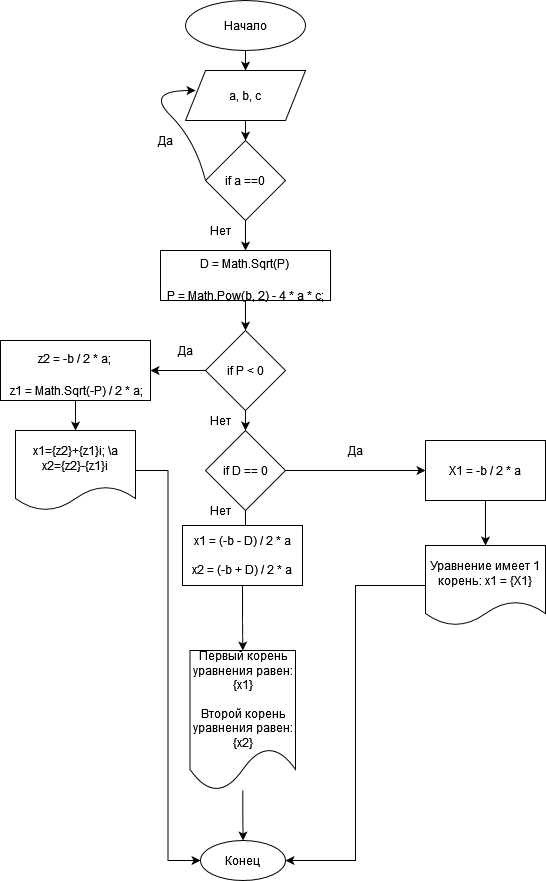

The diagram above was exported from draw.io. Its source (the exported page's mxGraphModel, read from the mxfile embedded in the PNG):
<mxGraphModel dx="1422" dy="752" grid="1" gridSize="10" guides="1" tooltips="1" connect="1" arrows="1" fold="1" page="1" pageScale="1" pageWidth="827" pageHeight="1169" math="0" shadow="0">
  <root>
    <mxCell id="0" />
    <mxCell id="1" parent="0" />
    <mxCell id="u2i3hQferGhYEp1WHfFH-3" value="" style="edgeStyle=orthogonalEdgeStyle;rounded=0;orthogonalLoop=1;jettySize=auto;html=1;" edge="1" parent="1" source="u2i3hQferGhYEp1WHfFH-1" target="u2i3hQferGhYEp1WHfFH-2">
      <mxGeometry relative="1" as="geometry" />
    </mxCell>
    <mxCell id="u2i3hQferGhYEp1WHfFH-1" value="Начало" style="ellipse;whiteSpace=wrap;html=1;" vertex="1" parent="1">
      <mxGeometry x="350" width="120" height="50" as="geometry" />
    </mxCell>
    <mxCell id="u2i3hQferGhYEp1WHfFH-10" value="" style="edgeStyle=orthogonalEdgeStyle;rounded=0;orthogonalLoop=1;jettySize=auto;html=1;" edge="1" parent="1" source="u2i3hQferGhYEp1WHfFH-2" target="u2i3hQferGhYEp1WHfFH-5">
      <mxGeometry relative="1" as="geometry" />
    </mxCell>
    <mxCell id="u2i3hQferGhYEp1WHfFH-2" value="&lt;span class=&quot;pl-en&quot;&gt;a&lt;/span&gt;, &lt;span class=&quot;pl-en&quot;&gt;b&lt;/span&gt;, &lt;span class=&quot;pl-en&quot;&gt;c&lt;/span&gt;" style="shape=parallelogram;perimeter=parallelogramPerimeter;whiteSpace=wrap;html=1;fixedSize=1;" vertex="1" parent="1">
      <mxGeometry x="350" y="70" width="120" height="50" as="geometry" />
    </mxCell>
    <mxCell id="u2i3hQferGhYEp1WHfFH-15" value="" style="edgeStyle=orthogonalEdgeStyle;rounded=0;orthogonalLoop=1;jettySize=auto;html=1;" edge="1" parent="1" source="u2i3hQferGhYEp1WHfFH-5" target="u2i3hQferGhYEp1WHfFH-14">
      <mxGeometry relative="1" as="geometry" />
    </mxCell>
    <mxCell id="u2i3hQferGhYEp1WHfFH-5" value="if a ==0" style="rhombus;whiteSpace=wrap;html=1;" vertex="1" parent="1">
      <mxGeometry x="370" y="140" width="80" height="80" as="geometry" />
    </mxCell>
    <mxCell id="u2i3hQferGhYEp1WHfFH-9" value="" style="curved=1;endArrow=classic;html=1;rounded=0;exitX=0;exitY=0.5;exitDx=0;exitDy=0;" edge="1" parent="1" source="u2i3hQferGhYEp1WHfFH-5">
      <mxGeometry width="50" height="50" relative="1" as="geometry">
        <mxPoint x="310" y="140" as="sourcePoint" />
        <mxPoint x="360" y="90" as="targetPoint" />
        <Array as="points">
          <mxPoint x="360" y="140" />
          <mxPoint x="310" y="90" />
        </Array>
      </mxGeometry>
    </mxCell>
    <mxCell id="u2i3hQferGhYEp1WHfFH-11" value="Да" style="text;html=1;strokeColor=none;fillColor=none;align=center;verticalAlign=middle;whiteSpace=wrap;rounded=0;" vertex="1" parent="1">
      <mxGeometry x="310" y="130" width="40" height="20" as="geometry" />
    </mxCell>
    <mxCell id="u2i3hQferGhYEp1WHfFH-13" value="Нет" style="text;html=1;strokeColor=none;fillColor=none;align=center;verticalAlign=middle;whiteSpace=wrap;rounded=0;" vertex="1" parent="1">
      <mxGeometry x="365" y="220" width="40" height="20" as="geometry" />
    </mxCell>
    <mxCell id="u2i3hQferGhYEp1WHfFH-17" value="" style="edgeStyle=orthogonalEdgeStyle;rounded=0;orthogonalLoop=1;jettySize=auto;html=1;" edge="1" parent="1" source="u2i3hQferGhYEp1WHfFH-14" target="u2i3hQferGhYEp1WHfFH-16">
      <mxGeometry relative="1" as="geometry" />
    </mxCell>
    <mxCell id="u2i3hQferGhYEp1WHfFH-14" value="&lt;br&gt;                    &lt;span class=&quot;pl-k&quot;&gt;&lt;/span&gt;&lt;span class=&quot;pl-en&quot;&gt;D&lt;/span&gt; &lt;span class=&quot;pl-k&quot;&gt;=&lt;/span&gt; &lt;span class=&quot;pl-smi&quot;&gt;Math&lt;/span&gt;.&lt;span class=&quot;pl-en&quot;&gt;Sqrt&lt;/span&gt;(&lt;span class=&quot;pl-smi&quot;&gt;P&lt;/span&gt;)&lt;br&gt;&lt;br&gt;&lt;table class=&quot;highlight tab-size js-file-line-container&quot;&gt;&lt;tbody&gt;&lt;tr&gt;&lt;td id=&quot;LC25&quot; class=&quot;blob-code blob-code-inner js-file-line&quot;&gt;&lt;span class=&quot;pl-k&quot;&gt;&lt;/span&gt;&lt;span class=&quot;pl-en&quot;&gt;P&lt;/span&gt; &lt;span class=&quot;pl-k&quot;&gt;=&lt;/span&gt; &lt;span class=&quot;pl-smi&quot;&gt;Math&lt;/span&gt;.&lt;span class=&quot;pl-en&quot;&gt;Pow&lt;/span&gt;(&lt;span class=&quot;pl-smi&quot;&gt;b&lt;/span&gt;, &lt;span class=&quot;pl-c1&quot;&gt;2&lt;/span&gt;) &lt;span class=&quot;pl-k&quot;&gt;-&lt;/span&gt; &lt;span class=&quot;pl-c1&quot;&gt;4&lt;/span&gt; &lt;span class=&quot;pl-k&quot;&gt;*&lt;/span&gt; &lt;span class=&quot;pl-smi&quot;&gt;a&lt;/span&gt; &lt;span class=&quot;pl-k&quot;&gt;*&lt;/span&gt; &lt;span class=&quot;pl-smi&quot;&gt;c&lt;/span&gt;;&lt;/td&gt;        &lt;/tr&gt;&lt;tr&gt;          &lt;/tr&gt;&lt;/tbody&gt;&lt;/table&gt;" style="rounded=0;whiteSpace=wrap;html=1;" vertex="1" parent="1">
      <mxGeometry x="325" y="250" width="170" height="50" as="geometry" />
    </mxCell>
    <mxCell id="u2i3hQferGhYEp1WHfFH-21" value="" style="edgeStyle=orthogonalEdgeStyle;rounded=0;orthogonalLoop=1;jettySize=auto;html=1;" edge="1" parent="1" source="u2i3hQferGhYEp1WHfFH-16" target="u2i3hQferGhYEp1WHfFH-19">
      <mxGeometry relative="1" as="geometry" />
    </mxCell>
    <mxCell id="u2i3hQferGhYEp1WHfFH-28" value="" style="edgeStyle=orthogonalEdgeStyle;rounded=0;orthogonalLoop=1;jettySize=auto;html=1;" edge="1" parent="1" source="u2i3hQferGhYEp1WHfFH-16" target="u2i3hQferGhYEp1WHfFH-27">
      <mxGeometry relative="1" as="geometry" />
    </mxCell>
    <mxCell id="u2i3hQferGhYEp1WHfFH-16" value="&lt;span class=&quot;pl-k&quot;&gt;if&lt;/span&gt; &lt;span class=&quot;pl-smi&quot;&gt;P&lt;/span&gt; &lt;span class=&quot;pl-k&quot;&gt;&amp;lt;&lt;/span&gt; &lt;span class=&quot;pl-c1&quot;&gt;0&lt;/span&gt;" style="rhombus;whiteSpace=wrap;html=1;" vertex="1" parent="1">
      <mxGeometry x="370" y="330" width="80" height="80" as="geometry" />
    </mxCell>
    <mxCell id="u2i3hQferGhYEp1WHfFH-25" value="" style="edgeStyle=orthogonalEdgeStyle;rounded=0;orthogonalLoop=1;jettySize=auto;html=1;" edge="1" parent="1" source="u2i3hQferGhYEp1WHfFH-19" target="u2i3hQferGhYEp1WHfFH-22">
      <mxGeometry relative="1" as="geometry" />
    </mxCell>
    <mxCell id="u2i3hQferGhYEp1WHfFH-19" value="&lt;br/&gt;                        &lt;span class=&quot;pl-k&quot;&gt;z2&lt;/span&gt;&lt;span class=&quot;pl-en&quot;&gt;&lt;/span&gt; &lt;span class=&quot;pl-k&quot;&gt;=&lt;/span&gt; &lt;span class=&quot;pl-k&quot;&gt;-&lt;/span&gt;&lt;span class=&quot;pl-smi&quot;&gt;b&lt;/span&gt; &lt;span class=&quot;pl-k&quot;&gt;/&lt;/span&gt; &lt;span class=&quot;pl-c1&quot;&gt;2&lt;/span&gt; &lt;span class=&quot;pl-k&quot;&gt;*&lt;/span&gt; &lt;span class=&quot;pl-smi&quot;&gt;a&lt;/span&gt;;&lt;table class=&quot;highlight tab-size js-file-line-container&quot;&gt;&lt;tbody&gt;&lt;tr&gt;&lt;td id=&quot;LC31&quot; class=&quot;blob-code blob-code-inner js-file-line&quot;&gt;&lt;span class=&quot;pl-k&quot;&gt;&lt;/span&gt;&amp;nbsp;&lt;span class=&quot;pl-en&quot;&gt;z1&lt;/span&gt; &lt;span class=&quot;pl-k&quot;&gt;=&lt;/span&gt; &lt;span class=&quot;pl-smi&quot;&gt;Math&lt;/span&gt;.&lt;span class=&quot;pl-en&quot;&gt;Sqrt&lt;/span&gt;(&lt;span class=&quot;pl-k&quot;&gt;-&lt;/span&gt;&lt;span class=&quot;pl-smi&quot;&gt;P&lt;/span&gt;) &lt;span class=&quot;pl-k&quot;&gt;/&lt;/span&gt; &lt;span class=&quot;pl-c1&quot;&gt;2&lt;/span&gt; &lt;span class=&quot;pl-k&quot;&gt;*&lt;/span&gt; &lt;span class=&quot;pl-smi&quot;&gt;a&lt;/span&gt;;&lt;/td&gt;&lt;br/&gt;        &lt;/tr&gt;&lt;tr&gt;&lt;br/&gt;          &lt;/tr&gt;&lt;/tbody&gt;&lt;/table&gt;" style="rounded=0;whiteSpace=wrap;html=1;" vertex="1" parent="1">
      <mxGeometry x="165" y="340" width="150" height="60" as="geometry" />
    </mxCell>
    <mxCell id="u2i3hQferGhYEp1WHfFH-20" value="Конец" style="ellipse;whiteSpace=wrap;html=1;" vertex="1" parent="1">
      <mxGeometry x="365" y="840" width="85" height="40" as="geometry" />
    </mxCell>
    <mxCell id="u2i3hQferGhYEp1WHfFH-23" style="edgeStyle=orthogonalEdgeStyle;rounded=0;orthogonalLoop=1;jettySize=auto;html=1;entryX=0;entryY=0.5;entryDx=0;entryDy=0;" edge="1" parent="1" source="u2i3hQferGhYEp1WHfFH-22" target="u2i3hQferGhYEp1WHfFH-20">
      <mxGeometry relative="1" as="geometry" />
    </mxCell>
    <mxCell id="u2i3hQferGhYEp1WHfFH-22" value="&lt;span class=&quot;pl-s&quot;&gt;x1={&lt;span class=&quot;pl-smi&quot;&gt;z2&lt;/span&gt;}+{&lt;span class=&quot;pl-smi&quot;&gt;z1&lt;/span&gt;}i; &lt;span class=&quot;pl-cce&quot;&gt;\a&lt;/span&gt; x2={&lt;span class=&quot;pl-smi&quot;&gt;z2&lt;/span&gt;}-{&lt;span class=&quot;pl-smi&quot;&gt;z1&lt;/span&gt;}i&lt;span class=&quot;pl-pds&quot;&gt;&lt;/span&gt;&lt;/span&gt;" style="shape=document;whiteSpace=wrap;html=1;boundedLbl=1;" vertex="1" parent="1">
      <mxGeometry x="180" y="430" width="120" height="80" as="geometry" />
    </mxCell>
    <mxCell id="u2i3hQferGhYEp1WHfFH-26" value="Да" style="text;html=1;strokeColor=none;fillColor=none;align=center;verticalAlign=middle;whiteSpace=wrap;rounded=0;" vertex="1" parent="1">
      <mxGeometry x="330" y="340" width="40" height="20" as="geometry" />
    </mxCell>
    <mxCell id="u2i3hQferGhYEp1WHfFH-30" value="" style="edgeStyle=orthogonalEdgeStyle;rounded=0;orthogonalLoop=1;jettySize=auto;html=1;" edge="1" parent="1" source="u2i3hQferGhYEp1WHfFH-27" target="u2i3hQferGhYEp1WHfFH-29">
      <mxGeometry relative="1" as="geometry" />
    </mxCell>
    <mxCell id="u2i3hQferGhYEp1WHfFH-36" value="" style="edgeStyle=orthogonalEdgeStyle;rounded=0;orthogonalLoop=1;jettySize=auto;html=1;" edge="1" parent="1" source="u2i3hQferGhYEp1WHfFH-27" target="u2i3hQferGhYEp1WHfFH-35">
      <mxGeometry relative="1" as="geometry" />
    </mxCell>
    <mxCell id="u2i3hQferGhYEp1WHfFH-27" value="&lt;span class=&quot;pl-k&quot;&gt;if&lt;/span&gt; &lt;span class=&quot;pl-smi&quot;&gt;D&lt;/span&gt; &lt;span class=&quot;pl-k&quot;&gt;==&lt;/span&gt; &lt;span class=&quot;pl-c1&quot;&gt;0&lt;/span&gt;" style="rhombus;whiteSpace=wrap;html=1;" vertex="1" parent="1">
      <mxGeometry x="370" y="430" width="80" height="80" as="geometry" />
    </mxCell>
    <mxCell id="u2i3hQferGhYEp1WHfFH-32" value="" style="edgeStyle=orthogonalEdgeStyle;rounded=0;orthogonalLoop=1;jettySize=auto;html=1;" edge="1" parent="1" source="u2i3hQferGhYEp1WHfFH-29" target="u2i3hQferGhYEp1WHfFH-31">
      <mxGeometry relative="1" as="geometry" />
    </mxCell>
    <mxCell id="u2i3hQferGhYEp1WHfFH-29" value="&lt;span class=&quot;pl-en&quot;&gt;X1&lt;/span&gt; &lt;span class=&quot;pl-k&quot;&gt;=&lt;/span&gt; &lt;span class=&quot;pl-k&quot;&gt;-&lt;/span&gt;&lt;span class=&quot;pl-smi&quot;&gt;b&lt;/span&gt; &lt;span class=&quot;pl-k&quot;&gt;/&lt;/span&gt; &lt;span class=&quot;pl-c1&quot;&gt;2&lt;/span&gt; &lt;span class=&quot;pl-k&quot;&gt;*&lt;/span&gt; &lt;span class=&quot;pl-smi&quot;&gt;a&lt;/span&gt;" style="rounded=0;whiteSpace=wrap;html=1;" vertex="1" parent="1">
      <mxGeometry x="590" y="440" width="120" height="60" as="geometry" />
    </mxCell>
    <mxCell id="u2i3hQferGhYEp1WHfFH-33" style="edgeStyle=orthogonalEdgeStyle;rounded=0;orthogonalLoop=1;jettySize=auto;html=1;entryX=1;entryY=0.5;entryDx=0;entryDy=0;" edge="1" parent="1" source="u2i3hQferGhYEp1WHfFH-31" target="u2i3hQferGhYEp1WHfFH-20">
      <mxGeometry relative="1" as="geometry" />
    </mxCell>
    <mxCell id="u2i3hQferGhYEp1WHfFH-31" value="&lt;span class=&quot;pl-s&quot;&gt;Уравнение имеет 1 корень: x1 = {&lt;span class=&quot;pl-smi&quot;&gt;X1&lt;/span&gt;}&lt;/span&gt;" style="shape=document;whiteSpace=wrap;html=1;boundedLbl=1;" vertex="1" parent="1">
      <mxGeometry x="590" y="545" width="120" height="80" as="geometry" />
    </mxCell>
    <mxCell id="u2i3hQferGhYEp1WHfFH-34" value="Да" style="text;html=1;strokeColor=none;fillColor=none;align=center;verticalAlign=middle;whiteSpace=wrap;rounded=0;" vertex="1" parent="1">
      <mxGeometry x="500" y="440" width="40" height="20" as="geometry" />
    </mxCell>
    <mxCell id="u2i3hQferGhYEp1WHfFH-39" value="" style="edgeStyle=orthogonalEdgeStyle;rounded=0;orthogonalLoop=1;jettySize=auto;html=1;" edge="1" parent="1" source="u2i3hQferGhYEp1WHfFH-35" target="u2i3hQferGhYEp1WHfFH-37">
      <mxGeometry relative="1" as="geometry" />
    </mxCell>
    <mxCell id="u2i3hQferGhYEp1WHfFH-35" value="&lt;div&gt;&lt;span class=&quot;pl-en&quot;&gt;x1&lt;/span&gt; &lt;span class=&quot;pl-k&quot;&gt;=&lt;/span&gt; (&lt;span class=&quot;pl-k&quot;&gt;-&lt;/span&gt;&lt;span class=&quot;pl-smi&quot;&gt;b&lt;/span&gt; &lt;span class=&quot;pl-k&quot;&gt;-&lt;/span&gt; &lt;span class=&quot;pl-smi&quot;&gt;D&lt;/span&gt;) &lt;span class=&quot;pl-k&quot;&gt;/&lt;/span&gt; &lt;span class=&quot;pl-c1&quot;&gt;2&lt;/span&gt; &lt;span class=&quot;pl-k&quot;&gt;*&lt;/span&gt; &lt;span class=&quot;pl-smi&quot;&gt;a&lt;/span&gt;&lt;/div&gt;&lt;div&gt;&lt;br&gt;&lt;span class=&quot;pl-smi&quot;&gt;&lt;span class=&quot;pl-en&quot;&gt;x2&lt;/span&gt; &lt;span class=&quot;pl-k&quot;&gt;=&lt;/span&gt; (&lt;span class=&quot;pl-k&quot;&gt;-&lt;/span&gt;&lt;span class=&quot;pl-smi&quot;&gt;b&lt;/span&gt; &lt;span class=&quot;pl-k&quot;&gt;+&lt;/span&gt; &lt;span class=&quot;pl-smi&quot;&gt;D&lt;/span&gt;) &lt;span class=&quot;pl-k&quot;&gt;/&lt;/span&gt; &lt;span class=&quot;pl-c1&quot;&gt;2&lt;/span&gt; &lt;span class=&quot;pl-k&quot;&gt;*&lt;/span&gt; &lt;span class=&quot;pl-smi&quot;&gt;a&lt;/span&gt;&lt;/span&gt;&lt;/div&gt;" style="rounded=0;whiteSpace=wrap;html=1;" vertex="1" parent="1">
      <mxGeometry x="347" y="525" width="120" height="60" as="geometry" />
    </mxCell>
    <mxCell id="u2i3hQferGhYEp1WHfFH-38" style="edgeStyle=orthogonalEdgeStyle;rounded=0;orthogonalLoop=1;jettySize=auto;html=1;entryX=0.5;entryY=0;entryDx=0;entryDy=0;" edge="1" parent="1" source="u2i3hQferGhYEp1WHfFH-37" target="u2i3hQferGhYEp1WHfFH-20">
      <mxGeometry relative="1" as="geometry" />
    </mxCell>
    <mxCell id="u2i3hQferGhYEp1WHfFH-37" value="&lt;div&gt;&lt;span class=&quot;pl-s&quot;&gt;Первый корень уравнения равен: {&lt;span class=&quot;pl-smi&quot;&gt;x1&lt;/span&gt;}&lt;/span&gt;&lt;/div&gt;&lt;div&gt;&lt;br&gt;&lt;span class=&quot;pl-s&quot;&gt;&lt;span class=&quot;pl-s&quot;&gt;Второй корень уравнения равен: {&lt;span class=&quot;pl-smi&quot;&gt;x2&lt;/span&gt;}&lt;span class=&quot;pl-pds&quot;&gt;&lt;/span&gt;&lt;/span&gt;&lt;/span&gt;&lt;/div&gt;" style="shape=document;whiteSpace=wrap;html=1;boundedLbl=1;" vertex="1" parent="1">
      <mxGeometry x="354.5" y="650" width="105.5" height="140" as="geometry" />
    </mxCell>
    <mxCell id="u2i3hQferGhYEp1WHfFH-40" value="Нет" style="text;html=1;strokeColor=none;fillColor=none;align=center;verticalAlign=middle;whiteSpace=wrap;rounded=0;" vertex="1" parent="1">
      <mxGeometry x="365" y="410" width="40" height="20" as="geometry" />
    </mxCell>
    <mxCell id="u2i3hQferGhYEp1WHfFH-41" value="Нет" style="text;html=1;strokeColor=none;fillColor=none;align=center;verticalAlign=middle;whiteSpace=wrap;rounded=0;" vertex="1" parent="1">
      <mxGeometry x="365" y="500" width="40" height="20" as="geometry" />
    </mxCell>
  </root>
</mxGraphModel>